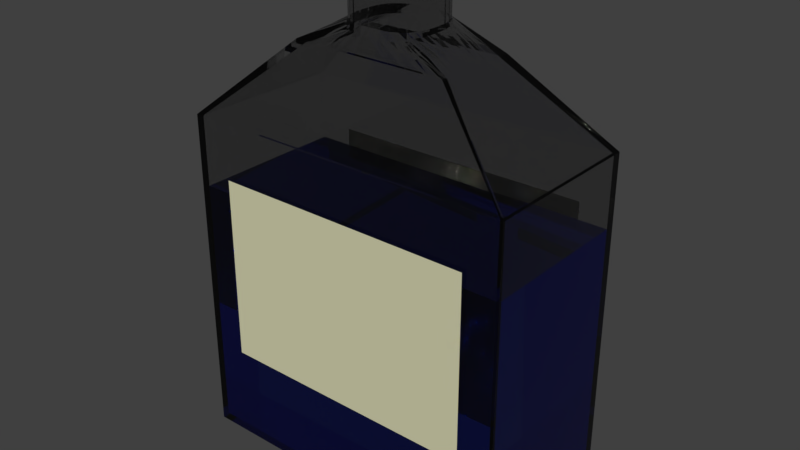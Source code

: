 # Source: glasses.blend  (saved by Blender 2.78.0; exported with 4.5.12 LTS)
import bpy
from mathutils import Matrix  # noqa: F401  (used for matrix-valued properties, if any)

bpy.ops.wm.read_factory_settings(use_empty=True)
scene = bpy.context.scene
scene.name = 'Scene'

# ---- collections
col_collection_1 = bpy.data.collections.new('Collection 1'); scene.collection.children.link(col_collection_1)

# ---- materials (node trees are filled in below, after node groups)
mat_glass = bpy.data.materials.new('Glass')
mat_glass.alpha_threshold = 0.0
mat_glass.roughness = 0.5
mat_label = bpy.data.materials.new('Label')
mat_label.alpha_threshold = 0.0
mat_label.roughness = 0.5
mat_liquer = bpy.data.materials.new('Liquer')
mat_liquer.alpha_threshold = 0.0
mat_liquer.roughness = 0.5
mat_whisky = bpy.data.materials.new('Whisky')
mat_whisky.alpha_threshold = 0.0
mat_whisky.roughness = 0.5
mat_greenglass = bpy.data.materials.new('GreenGlass')
mat_greenglass.alpha_threshold = 0.0
mat_greenglass.roughness = 0.5

# ---- material node trees
mat_glass.use_nodes = True; mat_glass.node_tree.nodes.clear()
_N = mat_glass.node_tree.nodes; _L = mat_glass.node_tree.links
n0 = _N.new('ShaderNodeOutputMaterial'); n0.name = 'Material Output'; n0.location = (300, 300)
n1 = _N.new('ShaderNodeBsdfGlass'); n1.name = 'Glass BSDF'; n1.location = (10, 300)
n1.distribution = 'BECKMANN'
n1.inputs[0].default_value = (0.8, 0.8, 0.8, 1.0)
n1.inputs[2].default_value = 1.45
_L.new(n1.outputs[0], n0.inputs[0])
n0.is_active_output = True
mat_label.use_nodes = True; mat_label.node_tree.nodes.clear()
_N = mat_label.node_tree.nodes; _L = mat_label.node_tree.links
n0 = _N.new('ShaderNodeOutputMaterial'); n0.name = 'Material Output'; n0.location = (300, 300)
n1 = _N.new('ShaderNodeBsdfDiffuse'); n1.name = 'Diffuse BSDF'; n1.location = (10, 300)
n1.inputs[0].default_value = (0.6619, 0.6512, 0.4317, 1.0)
_L.new(n1.outputs[0], n0.inputs[0])
n0.is_active_output = True
mat_liquer.use_nodes = True; mat_liquer.node_tree.nodes.clear()
_N = mat_liquer.node_tree.nodes; _L = mat_liquer.node_tree.links
n0 = _N.new('ShaderNodeOutputMaterial'); n0.name = 'Material Output'; n0.location = (300, 300)
n1 = _N.new('ShaderNodeBsdfGlass'); n1.name = 'Glass BSDF'; n1.location = (10, 300)
n1.distribution = 'BECKMANN'
n1.inputs[0].default_value = (0.138, 0.2325, 0.9114, 1.0)
n1.inputs[2].default_value = 1.45
_L.new(n1.outputs[0], n0.inputs[0])
n0.is_active_output = True
mat_whisky.use_nodes = True; mat_whisky.node_tree.nodes.clear()
_N = mat_whisky.node_tree.nodes; _L = mat_whisky.node_tree.links
n0 = _N.new('ShaderNodeOutputMaterial'); n0.name = 'Material Output'; n0.location = (300, 300)
n1 = _N.new('ShaderNodeBsdfGlass'); n1.name = 'Glass BSDF'; n1.location = (10, 300)
n1.distribution = 'BECKMANN'
n1.inputs[0].default_value = (0.4575, 0.1896, 0.03542, 1.0)
n1.inputs[2].default_value = 1.45
_L.new(n1.outputs[0], n0.inputs[0])
n0.is_active_output = True
mat_greenglass.use_nodes = True; mat_greenglass.node_tree.nodes.clear()
_N = mat_greenglass.node_tree.nodes; _L = mat_greenglass.node_tree.links
n0 = _N.new('ShaderNodeOutputMaterial'); n0.name = 'Material Output'; n0.location = (300, 300)
n1 = _N.new('ShaderNodeBsdfGlass'); n1.name = 'Glass BSDF'; n1.location = (10, 300)
n1.distribution = 'BECKMANN'
n1.inputs[0].default_value = (0.03067, 0.1237, 0.01279, 1.0)
n1.inputs[2].default_value = 1.45
_L.new(n1.outputs[0], n0.inputs[0])
n0.is_active_output = True

# ---- world
world_world = bpy.data.worlds.new('World'); scene.world = world_world
world_world.color = (0.05088, 0.05088, 0.05088)
world_world.use_sun_shadow = False
world_world.sun_shadow_jitter_overblur = 0.0
world_world.cycles.sampling_method = 'MANUAL'

# ---- meshes
me_plane_001 = bpy.data.meshes.new('Plane.001')
me_plane_001.from_pydata([(0.3766, 0.3476, 5.217), (0.0, 1.0, 4.0), (2.0, 1.0, 0.0), (2.0, 0.0, 4.0), (2.0, 1.0, 4.0), (2.0, 0.0, 0.0), (0.0, 1.0, 0.0), (0.0, 0.0, 0.0), (0.0, 0.4806, 4.927), (0.9611, 0.0, 4.927), (0.9611, 0.4806, 4.927), (0.2277, 0.4359, 5.217), (0.9611, 0.2403, 4.927), (0.4806, 0.4806, 4.927), (0.4782, 0.0, 5.217), (0.0, 0.4711, 5.217), (0.4545, 0.2098, 5.217), (0.9611, 0.3604, 4.927), (0.2403, 0.4806, 4.927), (0.4238, 0.2848, 5.217), (0.9611, 0.1201, 4.927), (0.7209, 0.4806, 4.927), (0.122, 0.4584, 5.217), (0.4731, 0.1183, 5.217), (0.3108, 0.3966, 5.217), (0.3766, 0.3476, 5.788), (0.2277, 0.4359, 5.788), (0.4782, 0.0, 5.788), (0.0, 0.4711, 5.788), (0.4545, 0.2098, 5.788), (0.4238, 0.2848, 5.788), (0.122, 0.4584, 5.788), (0.4731, 0.1183, 5.788), (0.3108, 0.3966, 5.788), (0.4033, 0.3723, 5.806), (0.2439, 0.4669, 5.806), (0.5122, 0.0, 5.806), (0.0, 0.5046, 5.806), (0.4868, 0.2247, 5.806), (0.454, 0.305, 5.806), (0.1307, 0.491, 5.806), (0.5067, 0.1267, 5.806), (0.3329, 0.4248, 5.806), (0.4033, 0.3723, 5.848), (0.2439, 0.4669, 5.848), (0.5122, 0.0, 5.848), (0.0, 0.5046, 5.848), (0.4868, 0.2247, 5.848), (0.454, 0.305, 5.848), (0.1307, 0.491, 5.848), (0.5067, 0.1267, 5.848), (0.3329, 0.4248, 5.848), (0.3604, 0.3327, 5.841), (0.218, 0.4172, 5.841), (0.4577, 0.0, 5.842), (0.0, 0.4509, 5.842), (0.435, 0.2008, 5.841), (0.4056, 0.2725, 5.841), (0.1168, 0.4387, 5.841), (0.4527, 0.1132, 5.842), (0.2975, 0.3796, 5.841), (0.3604, 0.3327, 5.117), (0.218, 0.4172, 5.117), (0.4577, 0.0, 5.117), (0.0, 0.4509, 5.117), (0.435, 0.2008, 5.117), (0.4056, 0.2725, 5.117), (0.1168, 0.4387, 5.117), (0.4527, 0.1132, 5.117), (0.2975, 0.3796, 5.117), (0.0, 0.4068, 4.872), (0.8705, 0.0, 4.872), (0.8705, 0.4068, 4.872), (0.8705, 0.2034, 4.872), (0.4353, 0.4068, 4.872), (0.8705, 0.3051, 4.872), (0.2176, 0.4068, 4.872), (0.8705, 0.1017, 4.872), (0.6529, 0.4068, 4.872), (0.0, 0.9305, 3.976), (1.938, 0.0, 3.976), (1.938, 0.9305, 3.976), (1.938, 0.0, 0.07225), (0.0, 0.0, 0.07225), (1.938, 0.9305, 0.07225), (1.938, 0.9305, 3.157), (0.0, 0.9305, 0.07225), (0.0, 0.9305, 3.157), (1.938, 0.0, 3.157), (0.0, 0.0, 3.157), (2.0, 1.0, 3.341), (2.0, 0.0, 3.341), (0.0, 1.0, 3.341), (2.0, 1.0, 1.131), (2.0, 0.0, 1.131), (0.0, 1.0, 1.131), (1.572, 1.0, 0.0), (1.572, 1.0, 4.0), (1.572, 0.0, 0.0), (1.572, 1.0, 3.341), (1.572, 1.0, 1.131)], [], [(98, 96, 2, 5), (3, 4, 10, 17, 12, 20, 9), (91, 90, 4, 3), (99, 92, 1, 97), (4, 97, 1, 8, 18, 13, 21, 10), (20, 12, 16, 23), (10, 21, 24, 0), (18, 8, 15, 22), (12, 17, 19, 16), (21, 13, 11, 24), (9, 20, 23, 14), (13, 18, 22, 11), (17, 10, 0, 19), (14, 23, 32, 27), (24, 11, 26, 33), (22, 15, 28, 31), (19, 0, 25, 30), (11, 22, 31, 26), (23, 16, 29, 32), (0, 24, 33, 25), (16, 19, 30, 29), (27, 32, 41, 36), (31, 28, 37, 40), (26, 31, 40, 35), (33, 26, 35, 42), (30, 25, 34, 39), (32, 29, 38, 41), (25, 33, 42, 34), (29, 30, 39, 38), (42, 35, 44, 51), (39, 34, 43, 48), (41, 38, 47, 50), (34, 42, 51, 43), (38, 39, 48, 47), (36, 41, 50, 45), (40, 37, 46, 49), (35, 40, 49, 44), (50, 47, 56, 59), (43, 51, 60, 52), (47, 48, 57, 56), (45, 50, 59, 54), (49, 46, 55, 58), (44, 49, 58, 53), (51, 44, 53, 60), (48, 43, 52, 57), (54, 59, 68, 63), (58, 55, 64, 67), (53, 58, 67, 62), (60, 53, 62, 69), (57, 52, 61, 66), (59, 56, 65, 68), (52, 60, 69, 61), (56, 57, 66, 65), (64, 70, 76, 67), (67, 76, 74, 62), (62, 74, 78, 69), (69, 78, 72, 61), (61, 72, 75, 66), (66, 75, 73, 65), (65, 73, 77, 68), (77, 71, 63, 68), (80, 81, 85, 88), (75, 72, 81, 80, 71, 77, 73), (81, 79, 87, 85), (85, 84, 86, 87), (88, 82, 84, 85), (84, 83, 86), (78, 74, 76, 70, 79, 81, 72), (82, 83, 84), (87, 89, 88, 85), (100, 95, 92, 99), (94, 93, 90, 91), (5, 2, 93, 94), (96, 6, 95, 100), (2, 96, 100, 93), (93, 100, 99, 90), (90, 99, 97, 4), (7, 6, 96, 98)])
me_plane_001.polygons.foreach_set('material_index', [0, 0, 0, 0, 0, 0, 0, 0, 0, 0, 0, 0, 0, 0, 0, 0, 0, 0, 0, 0, 0, 0, 0, 0, 0, 0, 0, 0, 0, 0, 0, 0, 0, 0, 0, 0, 0, 0, 0, 0, 0, 0, 0, 0, 0, 0, 0, 0, 0, 0, 0, 0, 0, 0, 0, 0, 0, 0, 0, 0, 0, 0, 0, 0, 2, 2, 2, 0, 2, 2, 1, 0, 0, 0, 0, 0, 0, 0])
me_plane_001.materials.append(mat_glass)
me_plane_001.materials.append(mat_label)
me_plane_001.materials.append(mat_liquer)
me_plane_001.use_remesh_preserve_volume = False
me_plane_001.use_remesh_preserve_attributes = False
me_plane_001.use_mirror_vertex_groups = False
me_plane_001.update()
me_plane = bpy.data.meshes.new('Plane')
me_plane.from_pydata([(0.3766, 0.3476, 5.217), (0.0, 1.0, 4.0), (2.0, 1.0, 0.0), (2.0, 0.0, 4.0), (2.0, 1.0, 4.0), (2.0, 0.0, 0.0), (0.0, 1.0, 0.0), (0.0, 0.0, 0.0), (0.0, 0.4806, 4.927), (0.9611, 0.0, 4.927), (0.9611, 0.4806, 4.927), (0.2277, 0.4359, 5.217), (0.9611, 0.2403, 4.927), (0.4806, 0.4806, 4.927), (0.4782, 0.0, 5.217), (0.0, 0.4711, 5.217), (0.4545, 0.2098, 5.217), (0.9611, 0.3604, 4.927), (0.2403, 0.4806, 4.927), (0.4238, 0.2848, 5.217), (0.9611, 0.1201, 4.927), (0.7209, 0.4806, 4.927), (0.122, 0.4584, 5.217), (0.4731, 0.1183, 5.217), (0.3108, 0.3966, 5.217), (0.3766, 0.3476, 5.788), (0.2277, 0.4359, 5.788), (0.4782, 0.0, 5.788), (0.0, 0.4711, 5.788), (0.4545, 0.2098, 5.788), (0.4238, 0.2848, 5.788), (0.122, 0.4584, 5.788), (0.4731, 0.1183, 5.788), (0.3108, 0.3966, 5.788), (0.4033, 0.3723, 5.806), (0.2439, 0.4669, 5.806), (0.5122, 0.0, 5.806), (0.0, 0.5046, 5.806), (0.4868, 0.2247, 5.806), (0.454, 0.305, 5.806), (0.1307, 0.491, 5.806), (0.5067, 0.1267, 5.806), (0.3329, 0.4248, 5.806), (0.4033, 0.3723, 5.848), (0.2439, 0.4669, 5.848), (0.5122, 0.0, 5.848), (0.0, 0.5046, 5.848), (0.4868, 0.2247, 5.848), (0.454, 0.305, 5.848), (0.1307, 0.491, 5.848), (0.5067, 0.1267, 5.848), (0.3329, 0.4248, 5.848), (0.3604, 0.3327, 5.841), (0.218, 0.4172, 5.841), (0.4577, 0.0, 5.842), (0.0, 0.4509, 5.842), (0.435, 0.2008, 5.841), (0.4056, 0.2725, 5.841), (0.1168, 0.4387, 5.841), (0.4527, 0.1132, 5.842), (0.2975, 0.3796, 5.841), (0.3604, 0.3327, 5.117), (0.218, 0.4172, 5.117), (0.4577, 0.0, 5.117), (0.0, 0.4509, 5.117), (0.435, 0.2008, 5.117), (0.4056, 0.2725, 5.117), (0.1168, 0.4387, 5.117), (0.4527, 0.1132, 5.117), (0.2975, 0.3796, 5.117), (0.0, 0.4068, 4.872), (0.8705, 0.0, 4.872), (0.8705, 0.4068, 4.872), (0.8705, 0.2034, 4.872), (0.4353, 0.4068, 4.872), (0.8705, 0.3051, 4.872), (0.2176, 0.4068, 4.872), (0.8705, 0.1017, 4.872), (0.6529, 0.4068, 4.872), (0.0, 0.9305, 3.976), (1.938, 0.0, 3.976), (1.938, 0.9305, 3.976), (1.938, 0.0, 0.07225), (0.0, 0.0, 0.07225), (1.938, 0.9305, 0.07225), (1.938, 0.9305, 3.157), (0.0, 0.9305, 0.07225), (0.0, 0.9305, 3.157), (1.938, 0.0, 3.157), (0.0, 0.0, 3.157), (2.0, 1.0, 3.341), (2.0, 0.0, 3.341), (0.0, 1.0, 3.341), (2.0, 1.0, 1.131), (2.0, 0.0, 1.131), (0.0, 1.0, 1.131), (1.572, 1.0, 0.0), (1.572, 1.0, 4.0), (1.572, 0.0, 0.0), (1.572, 1.0, 3.341), (1.572, 1.0, 1.131)], [], [(98, 96, 2, 5), (3, 4, 10, 17, 12, 20, 9), (91, 90, 4, 3), (99, 92, 1, 97), (4, 97, 1, 8, 18, 13, 21, 10), (20, 12, 16, 23), (10, 21, 24, 0), (18, 8, 15, 22), (12, 17, 19, 16), (21, 13, 11, 24), (9, 20, 23, 14), (13, 18, 22, 11), (17, 10, 0, 19), (14, 23, 32, 27), (24, 11, 26, 33), (22, 15, 28, 31), (19, 0, 25, 30), (11, 22, 31, 26), (23, 16, 29, 32), (0, 24, 33, 25), (16, 19, 30, 29), (27, 32, 41, 36), (31, 28, 37, 40), (26, 31, 40, 35), (33, 26, 35, 42), (30, 25, 34, 39), (32, 29, 38, 41), (25, 33, 42, 34), (29, 30, 39, 38), (42, 35, 44, 51), (39, 34, 43, 48), (41, 38, 47, 50), (34, 42, 51, 43), (38, 39, 48, 47), (36, 41, 50, 45), (40, 37, 46, 49), (35, 40, 49, 44), (50, 47, 56, 59), (43, 51, 60, 52), (47, 48, 57, 56), (45, 50, 59, 54), (49, 46, 55, 58), (44, 49, 58, 53), (51, 44, 53, 60), (48, 43, 52, 57), (54, 59, 68, 63), (58, 55, 64, 67), (53, 58, 67, 62), (60, 53, 62, 69), (57, 52, 61, 66), (59, 56, 65, 68), (52, 60, 69, 61), (56, 57, 66, 65), (64, 70, 76, 67), (67, 76, 74, 62), (62, 74, 78, 69), (69, 78, 72, 61), (61, 72, 75, 66), (66, 75, 73, 65), (65, 73, 77, 68), (77, 71, 63, 68), (80, 81, 85, 88), (75, 72, 81, 80, 71, 77, 73), (81, 79, 87, 85), (85, 84, 86, 87), (88, 82, 84, 85), (84, 83, 86), (78, 74, 76, 70, 79, 81, 72), (82, 83, 84), (87, 89, 88, 85), (100, 95, 92, 99), (94, 93, 90, 91), (5, 2, 93, 94), (96, 6, 95, 100), (2, 96, 100, 93), (93, 100, 99, 90), (90, 99, 97, 4), (7, 6, 96, 98)])
me_plane.polygons.foreach_set('material_index', [0, 0, 0, 0, 0, 0, 0, 0, 0, 0, 0, 0, 0, 0, 0, 0, 0, 0, 0, 0, 0, 0, 0, 0, 0, 0, 0, 0, 0, 0, 0, 0, 0, 0, 0, 0, 0, 0, 0, 0, 0, 0, 0, 0, 0, 0, 0, 0, 0, 0, 0, 0, 0, 0, 0, 0, 0, 0, 0, 0, 0, 0, 0, 0, 1, 1, 1, 0, 1, 1, 2, 0, 0, 0, 0, 0, 0, 0])
me_plane.materials.append(mat_glass)
me_plane.materials.append(mat_whisky)
me_plane.materials.append(mat_label)
me_plane.use_remesh_preserve_volume = False
me_plane.use_remesh_preserve_attributes = False
me_plane.use_mirror_vertex_groups = False
me_plane.update()
me_circle_001 = bpy.data.meshes.new('Circle.001')
me_circle_001.from_pydata([(0.0, 1.0, 0.0), (-0.1951, 0.9808, 0.0), (-0.3827, 0.9239, 0.0), (-0.5556, 0.8315, 0.0), (-0.7071, 0.7071, 0.0), (-0.8315, 0.5556, 0.0), (-0.9239, 0.3827, 0.0), (-0.9808, 0.1951, 0.0), (-1.0, 7.55e-08, 0.0), (-0.9808, -0.1951, 0.0), (-0.9239, -0.3827, 0.0), (-0.8315, -0.5556, 0.0), (-0.7071, -0.7071, 0.0), (-0.5556, -0.8315, 0.0), (-0.3827, -0.9239, 0.0), (-0.1951, -0.9808, 0.0), (3.258e-07, -1.0, 0.0), (0.1951, -0.9808, 0.0), (0.3827, -0.9239, 0.0), (0.5556, -0.8315, 0.0), (0.7071, -0.7071, 0.0), (0.8315, -0.5556, 0.0), (0.9239, -0.3827, 0.0), (0.9808, -0.1951, 0.0), (1.0, 9.656e-07, 0.0), (0.9808, 0.1951, 0.0), (0.9239, 0.3827, 0.0), (0.8315, 0.5556, 0.0), (0.7071, 0.7071, 0.0), (0.5556, 0.8315, 0.0), (0.3827, 0.9239, 0.0), (0.1951, 0.9808, 0.0), (0.0, 1.0, 3.61), (-0.1951, 0.9808, 3.61), (-0.3827, 0.9239, 3.61), (-0.5556, 0.8315, 3.61), (-0.7071, 0.7071, 3.61), (-0.8315, 0.5556, 3.61), (-0.9239, 0.3827, 3.61), (-0.9808, 0.1951, 3.61), (-1.0, 7.55e-08, 3.61), (-0.9808, -0.1951, 3.61), (-0.9239, -0.3827, 3.61), (-0.8315, -0.5556, 3.61), (-0.7071, -0.7071, 3.61), (-0.5556, -0.8315, 3.61), (-0.3827, -0.9239, 3.61), (-0.1951, -0.9808, 3.61), (3.258e-07, -1.0, 3.61), (0.1951, -0.9808, 3.61), (0.3827, -0.9239, 3.61), (0.5556, -0.8315, 3.61), (0.7071, -0.7071, 3.61), (0.8315, -0.5556, 3.61), (0.9239, -0.3827, 3.61), (0.9808, -0.1951, 3.61), (1.0, 9.656e-07, 3.61), (0.9808, 0.1951, 3.61), (0.9239, 0.3827, 3.61), (0.8315, 0.5556, 3.61), (0.7071, 0.7071, 3.61), (0.5556, 0.8315, 3.61), (0.3827, 0.9239, 3.61), (0.1951, 0.9808, 3.61), (-4.968e-08, 0.2914, 4.762), (-0.05685, 0.2858, 4.762), (-0.1115, 0.2692, 4.762), (-0.1619, 0.2423, 4.762), (-0.206, 0.206, 4.762), (-0.2423, 0.1619, 4.762), (-0.2692, 0.1115, 4.762), (-0.2858, 0.05685, 4.762), (-0.2914, 2.264e-07, 4.762), (-0.2858, -0.05685, 4.762), (-0.2692, -0.1115, 4.762), (-0.2423, -0.1619, 4.762), (-0.206, -0.206, 4.762), (-0.1619, -0.2423, 4.762), (-0.1115, -0.2692, 4.762), (-0.05685, -0.2858, 4.762), (4.527e-08, -0.2914, 4.762), (0.05685, -0.2858, 4.762), (0.1115, -0.2692, 4.762), (0.1619, -0.2423, 4.762), (0.206, -0.206, 4.762), (0.2423, -0.1619, 4.762), (0.2692, -0.1115, 4.762), (0.2858, -0.05685, 4.762), (0.2914, 4.857e-07, 4.762), (0.2858, 0.05685, 4.762), (0.2692, 0.1115, 4.762), (0.2423, 0.1619, 4.762), (0.206, 0.206, 4.762), (0.1619, 0.2423, 4.762), (0.1115, 0.2692, 4.762), (0.05685, 0.2858, 4.762), (1.041e-06, 0.2914, 5.941), (-0.05685, 0.2858, 5.941), (-0.1115, 0.2692, 5.941), (-0.1619, 0.2423, 5.941), (-0.206, 0.206, 5.941), (-0.2423, 0.1619, 5.941), (-0.2692, 0.1115, 5.941), (-0.2858, 0.05685, 5.941), (-0.2914, 2.264e-07, 5.941), (-0.2858, -0.05685, 5.941), (-0.2692, -0.1115, 5.941), (-0.2423, -0.1619, 5.941), (-0.206, -0.206, 5.941), (-0.1619, -0.2423, 5.941), (-0.1115, -0.2692, 5.941), (-0.05685, -0.2858, 5.941), (1.136e-06, -0.2914, 5.941), (0.05685, -0.2858, 5.941), (0.1115, -0.2692, 5.941), (0.1619, -0.2423, 5.941), (0.206, -0.206, 5.941), (0.2423, -0.1619, 5.941), (0.2692, -0.1115, 5.941), (0.2858, -0.05685, 5.941), (0.2914, 4.857e-07, 5.941), (0.2858, 0.05685, 5.941), (0.2692, 0.1115, 5.941), (0.2423, 0.1619, 5.941), (0.206, 0.206, 5.941), (0.1619, 0.2423, 5.941), (0.1115, 0.2692, 5.941), (0.05685, 0.2858, 5.941), (1.081e-06, 0.3583, 5.976), (-0.0699, 0.3514, 5.976), (-0.1371, 0.331, 5.976), (-0.199, 0.2979, 5.976), (-0.2533, 0.2533, 5.976), (-0.2979, 0.199, 5.976), (-0.331, 0.1371, 5.976), (-0.3514, 0.0699, 5.976), (-0.3583, 2.098e-07, 5.976), (-0.3514, -0.0699, 5.976), (-0.331, -0.1371, 5.976), (-0.2979, -0.199, 5.976), (-0.2533, -0.2533, 5.976), (-0.199, -0.2979, 5.976), (-0.1371, -0.331, 5.976), (-0.0699, -0.3514, 5.976), (1.198e-06, -0.3583, 5.976), (0.0699, -0.3514, 5.976), (0.1371, -0.331, 5.976), (0.199, -0.2979, 5.976), (0.2533, -0.2533, 5.976), (0.2979, -0.199, 5.976), (0.331, -0.1371, 5.976), (0.3514, -0.0699, 5.976), (0.3583, 5.287e-07, 5.976), (0.3514, 0.0699, 5.976), (0.331, 0.1371, 5.976), (0.2979, 0.199, 5.976), (0.2533, 0.2533, 5.976), (0.199, 0.2979, 5.976), (0.1371, 0.331, 5.976), (0.0699, 0.3514, 5.976), (1.081e-06, 0.3583, 6.082), (-0.0699, 0.3514, 6.082), (-0.1371, 0.331, 6.082), (-0.199, 0.2979, 6.082), (-0.2533, 0.2533, 6.082), (-0.2979, 0.199, 6.082), (-0.331, 0.1371, 6.082), (-0.3514, 0.0699, 6.082), (-0.3583, 2.098e-07, 6.082), (-0.3514, -0.0699, 6.082), (-0.331, -0.1371, 6.082), (-0.2979, -0.199, 6.082), (-0.2533, -0.2533, 6.082), (-0.199, -0.2979, 6.082), (-0.1371, -0.331, 6.082), (-0.0699, -0.3514, 6.082), (1.198e-06, -0.3583, 6.082), (0.0699, -0.3514, 6.082), (0.1371, -0.331, 6.082), (0.199, -0.2979, 6.082), (0.2533, -0.2533, 6.082), (0.2979, -0.199, 6.082), (0.331, -0.1371, 6.082), (0.3514, -0.0699, 6.082), (0.3583, 5.287e-07, 6.082), (0.3514, 0.0699, 6.082), (0.331, 0.1371, 6.082), (0.2979, 0.199, 6.082), (0.2533, 0.2533, 6.082), (0.199, 0.2979, 6.082), (0.1371, 0.331, 6.082), (0.0699, 0.3514, 6.082), (1.071e-06, 0.25, 6.082), (-0.04876, 0.2452, 6.082), (-0.09565, 0.2309, 6.082), (-0.1389, 0.2078, 6.082), (-0.1767, 0.1767, 6.082), (-0.2078, 0.1389, 6.082), (-0.2309, 0.09565, 6.082), (-0.2452, 0.04876, 6.082), (-0.25, 2.348e-07, 6.082), (-0.2452, -0.04876, 6.082), (-0.2309, -0.09565, 6.082), (-0.2078, -0.1389, 6.082), (-0.1767, -0.1767, 6.082), (-0.1389, -0.2078, 6.082), (-0.09565, -0.2309, 6.082), (-0.04876, -0.2452, 6.082), (1.152e-06, -0.25, 6.082), (0.04877, -0.2452, 6.082), (0.09566, -0.2309, 6.082), (0.1389, -0.2078, 6.082), (0.1767, -0.1767, 6.082), (0.2078, -0.1389, 6.082), (0.2309, -0.09565, 6.082), (0.2452, -0.04876, 6.082), (0.25, 4.572e-07, 6.082), (0.2452, 0.04876, 6.082), (0.2309, 0.09565, 6.082), (0.2078, 0.1389, 6.082), (0.1767, 0.1767, 6.082), (0.1389, 0.2078, 6.082), (0.09566, 0.2309, 6.082), (0.04876, 0.2452, 6.082), (1.071e-06, 0.25, 4.583), (-0.04876, 0.2452, 4.583), (-0.09565, 0.2309, 4.583), (-0.1389, 0.2078, 4.583), (-0.1767, 0.1767, 4.583), (-0.2078, 0.1389, 4.583), (-0.2309, 0.09565, 4.583), (-0.2452, 0.04876, 4.583), (-0.25, 2.348e-07, 4.583), (-0.2452, -0.04876, 4.583), (-0.2309, -0.09565, 4.583), (-0.2078, -0.1389, 4.583), (-0.1767, -0.1767, 4.583), (-0.1389, -0.2078, 4.583), (-0.09565, -0.2309, 4.583), (-0.04876, -0.2452, 4.583), (1.152e-06, -0.25, 4.583), (0.04877, -0.2452, 4.583), (0.09566, -0.2309, 4.583), (0.1389, -0.2078, 4.583), (0.1767, -0.1767, 4.583), (0.2078, -0.1389, 4.583), (0.2309, -0.09565, 4.583), (0.2452, -0.04876, 4.583), (0.25, 4.572e-07, 4.583), (0.2452, 0.04876, 4.583), (0.2309, 0.09565, 4.583), (0.2078, 0.1389, 4.583), (0.1767, 0.1767, 4.583), (0.1389, 0.2078, 4.583), (0.09566, 0.2309, 4.583), (0.04876, 0.2452, 4.583), (1.111e-06, 0.8597, 3.51), (-0.1677, 0.8432, 3.51), (-0.329, 0.7943, 3.51), (-0.4776, 0.7148, 3.51), (-0.6079, 0.6079, 3.51), (-0.7148, 0.4776, 3.51), (-0.7943, 0.329, 3.51), (-0.8432, 0.1677, 3.51), (-0.8597, 8.61e-08, 3.51), (-0.8432, -0.1677, 3.51), (-0.7943, -0.329, 3.51), (-0.7148, -0.4776, 3.51), (-0.6079, -0.6079, 3.51), (-0.4776, -0.7148, 3.51), (-0.329, -0.7943, 3.51), (-0.1677, -0.8432, 3.51), (1.391e-06, -0.8597, 3.51), (0.1677, -0.8432, 3.51), (0.329, -0.7943, 3.51), (0.4776, -0.7148, 3.51), (0.6079, -0.6079, 3.51), (0.7148, -0.4776, 3.51), (0.7943, -0.329, 3.51), (0.8432, -0.1677, 3.51), (0.8597, 8.513e-07, 3.51), (0.8432, 0.1677, 3.51), (0.7943, 0.329, 3.51), (0.7148, 0.4776, 3.51), (0.6079, 0.6079, 3.51), (0.4776, 0.7148, 3.51), (0.329, 0.7943, 3.51), (0.1677, 0.8432, 3.51), (1.111e-06, 0.8597, 0.1611), (-0.1677, 0.8432, 0.1611), (-0.329, 0.7943, 0.1611), (-0.4776, 0.7148, 0.1611), (-0.6079, 0.6079, 0.1611), (-0.7148, 0.4776, 0.1611), (-0.7943, 0.329, 0.1611), (-0.8432, 0.1677, 0.1611), (-0.8597, 8.61e-08, 0.1611), (-0.8432, -0.1677, 0.1611), (-0.7943, -0.329, 0.1611), (-0.7148, -0.4776, 0.1611), (-0.6079, -0.6079, 0.1611), (-0.4776, -0.7148, 0.1611), (-0.329, -0.7943, 0.1611), (-0.1677, -0.8432, 0.1611), (1.391e-06, -0.8597, 0.1611), (0.1677, -0.8432, 0.1611), (0.329, -0.7943, 0.1611), (0.4776, -0.7148, 0.1611), (0.6079, -0.6079, 0.1611), (0.7148, -0.4776, 0.1611), (0.7943, -0.329, 0.1611), (0.8432, -0.1677, 0.1611), (0.8597, 8.513e-07, 0.1611), (0.8432, 0.1677, 0.1611), (0.7943, 0.329, 0.1611), (0.7148, 0.4776, 0.1611), (0.6079, 0.6079, 0.1611), (0.4776, 0.7148, 0.1611), (0.329, 0.7943, 0.1611), (0.1677, 0.8432, 0.1611), (-0.7071, 0.7071, 1.209), (-0.5556, 0.8315, 1.209), (0.1951, 0.9808, 1.209), (0.3827, 0.9239, 1.209), (0.3827, -0.9239, 1.209), (0.1951, -0.9808, 1.209), (-0.8315, 0.5556, 1.209), (0.0, 1.0, 1.209), (0.5556, -0.8315, 1.209), (-0.9239, 0.3827, 1.209), (0.7071, -0.7071, 1.209), (-0.9808, 0.1951, 1.209), (0.8315, -0.5556, 1.209), (-1.0, 7.55e-08, 1.209), (0.9239, -0.3827, 1.209), (-0.9808, -0.1951, 1.209), (0.9808, -0.1951, 1.209), (-0.9239, -0.3827, 1.209), (1.0, 9.656e-07, 1.209), (-0.8315, -0.5556, 1.209), (0.9808, 0.1951, 1.209), (-0.7071, -0.7071, 1.209), (0.9239, 0.3827, 1.209), (-0.5556, -0.8315, 1.209), (0.8315, 0.5556, 1.209), (-0.3827, -0.9239, 1.209), (-0.1951, 0.9808, 1.209), (0.7071, 0.7071, 1.209), (-0.1951, -0.9808, 1.209), (-0.3827, 0.9239, 1.209), (0.5556, 0.8315, 1.209), (3.258e-07, -1.0, 1.209), (-0.7071, 0.7071, 2.836), (0.1951, 0.9808, 2.836), (0.3827, -0.9239, 2.836), (-0.8315, 0.5556, 2.836), (0.0, 1.0, 2.836), (0.5556, -0.8315, 2.836), (-0.9239, 0.3827, 2.836), (0.7071, -0.7071, 2.836), (-0.9808, 0.1951, 2.836), (0.8315, -0.5556, 2.836), (-1.0, 7.55e-08, 2.836), (0.9239, -0.3827, 2.836), (-0.9808, -0.1951, 2.836), (0.9808, -0.1951, 2.836), (-0.9239, -0.3827, 2.836), (1.0, 9.656e-07, 2.836), (-0.8315, -0.5556, 2.836), (0.9808, 0.1951, 2.836), (-0.7071, -0.7071, 2.836), (0.9239, 0.3827, 2.836), (-0.5556, -0.8315, 2.836), (0.8315, 0.5556, 2.836), (-0.3827, -0.9239, 2.836), (-0.1951, 0.9808, 2.836), (0.7071, 0.7071, 2.836), (-0.1951, -0.9808, 2.836), (-0.3827, 0.9239, 2.836), (0.5556, 0.8315, 2.836), (3.258e-07, -1.0, 2.836), (-0.5556, 0.8315, 2.836), (0.3827, 0.9239, 2.836), (0.1951, -0.9808, 2.836)], [], [(1, 0, 31, 30, 29, 28, 27, 26, 25, 24, 23, 22, 21, 20, 19, 18, 17, 16, 15, 14, 13, 12, 11, 10, 9, 8, 7, 6, 5, 4, 3, 2), (43, 44, 76, 75), (381, 352, 36, 35), (382, 353, 63, 62), (383, 354, 50, 49), (352, 355, 37, 36), (353, 356, 32, 63), (354, 357, 51, 50), (355, 358, 38, 37), (357, 359, 52, 51), (358, 360, 39, 38), (359, 361, 53, 52), (360, 362, 40, 39), (361, 363, 54, 53), (362, 364, 41, 40), (363, 365, 55, 54), (364, 366, 42, 41), (365, 367, 56, 55), (366, 368, 43, 42), (367, 369, 57, 56), (368, 370, 44, 43), (369, 371, 58, 57), (370, 372, 45, 44), (371, 373, 59, 58), (372, 374, 46, 45), (356, 375, 33, 32), (373, 376, 60, 59), (374, 377, 47, 46), (375, 378, 34, 33), (376, 379, 61, 60), (377, 380, 48, 47), (378, 381, 35, 34), (379, 382, 62, 61), (380, 383, 49, 48), (78, 79, 111, 110), (57, 58, 90, 89), (44, 45, 77, 76), (58, 59, 91, 90), (45, 46, 78, 77), (32, 33, 65, 64), (59, 60, 92, 91), (46, 47, 79, 78), (33, 34, 66, 65), (60, 61, 93, 92), (47, 48, 80, 79), (34, 35, 67, 66), (61, 62, 94, 93), (48, 49, 81, 80), (35, 36, 68, 67), (62, 63, 95, 94), (49, 50, 82, 81), (36, 37, 69, 68), (63, 32, 64, 95), (50, 51, 83, 82), (37, 38, 70, 69), (51, 52, 84, 83), (38, 39, 71, 70), (52, 53, 85, 84), (39, 40, 72, 71), (53, 54, 86, 85), (40, 41, 73, 72), (54, 55, 87, 86), (41, 42, 74, 73), (55, 56, 88, 87), (42, 43, 75, 74), (56, 57, 89, 88), (113, 114, 146, 145), (65, 66, 98, 97), (92, 93, 125, 124), (79, 80, 112, 111), (66, 67, 99, 98), (93, 94, 126, 125), (80, 81, 113, 112), (67, 68, 100, 99), (94, 95, 127, 126), (81, 82, 114, 113), (68, 69, 101, 100), (95, 64, 96, 127), (82, 83, 115, 114), (69, 70, 102, 101), (83, 84, 116, 115), (70, 71, 103, 102), (84, 85, 117, 116), (71, 72, 104, 103), (85, 86, 118, 117), (72, 73, 105, 104), (86, 87, 119, 118), (73, 74, 106, 105), (87, 88, 120, 119), (74, 75, 107, 106), (88, 89, 121, 120), (75, 76, 108, 107), (89, 90, 122, 121), (76, 77, 109, 108), (90, 91, 123, 122), (77, 78, 110, 109), (64, 65, 97, 96), (91, 92, 124, 123), (148, 149, 181, 180), (100, 101, 133, 132), (127, 96, 128, 159), (114, 115, 147, 146), (101, 102, 134, 133), (115, 116, 148, 147), (102, 103, 135, 134), (116, 117, 149, 148), (103, 104, 136, 135), (117, 118, 150, 149), (104, 105, 137, 136), (118, 119, 151, 150), (105, 106, 138, 137), (119, 120, 152, 151), (106, 107, 139, 138), (120, 121, 153, 152), (107, 108, 140, 139), (121, 122, 154, 153), (108, 109, 141, 140), (122, 123, 155, 154), (109, 110, 142, 141), (96, 97, 129, 128), (123, 124, 156, 155), (110, 111, 143, 142), (97, 98, 130, 129), (124, 125, 157, 156), (111, 112, 144, 143), (98, 99, 131, 130), (125, 126, 158, 157), (112, 113, 145, 144), (99, 100, 132, 131), (126, 127, 159, 158), (161, 162, 194, 193), (135, 136, 168, 167), (149, 150, 182, 181), (136, 137, 169, 168), (150, 151, 183, 182), (137, 138, 170, 169), (151, 152, 184, 183), (138, 139, 171, 170), (152, 153, 185, 184), (139, 140, 172, 171), (153, 154, 186, 185), (140, 141, 173, 172), (154, 155, 187, 186), (141, 142, 174, 173), (128, 129, 161, 160), (155, 156, 188, 187), (142, 143, 175, 174), (129, 130, 162, 161), (156, 157, 189, 188), (143, 144, 176, 175), (130, 131, 163, 162), (157, 158, 190, 189), (144, 145, 177, 176), (131, 132, 164, 163), (158, 159, 191, 190), (145, 146, 178, 177), (132, 133, 165, 164), (159, 128, 160, 191), (146, 147, 179, 178), (133, 134, 166, 165), (147, 148, 180, 179), (134, 135, 167, 166), (188, 189, 221, 220), (175, 176, 208, 207), (162, 163, 195, 194), (189, 190, 222, 221), (176, 177, 209, 208), (163, 164, 196, 195), (190, 191, 223, 222), (177, 178, 210, 209), (164, 165, 197, 196), (191, 160, 192, 223), (178, 179, 211, 210), (165, 166, 198, 197), (179, 180, 212, 211), (166, 167, 199, 198), (180, 181, 213, 212), (167, 168, 200, 199), (181, 182, 214, 213), (168, 169, 201, 200), (182, 183, 215, 214), (169, 170, 202, 201), (183, 184, 216, 215), (170, 171, 203, 202), (184, 185, 217, 216), (171, 172, 204, 203), (185, 186, 218, 217), (172, 173, 205, 204), (186, 187, 219, 218), (173, 174, 206, 205), (160, 161, 193, 192), (187, 188, 220, 219), (174, 175, 207, 206), (196, 197, 229, 228), (223, 192, 224, 255), (210, 211, 243, 242), (197, 198, 230, 229), (211, 212, 244, 243), (198, 199, 231, 230), (212, 213, 245, 244), (199, 200, 232, 231), (213, 214, 246, 245), (200, 201, 233, 232), (214, 215, 247, 246), (201, 202, 234, 233), (215, 216, 248, 247), (202, 203, 235, 234), (216, 217, 249, 248), (203, 204, 236, 235), (217, 218, 250, 249), (204, 205, 237, 236), (218, 219, 251, 250), (205, 206, 238, 237), (192, 193, 225, 224), (219, 220, 252, 251), (206, 207, 239, 238), (193, 194, 226, 225), (220, 221, 253, 252), (207, 208, 240, 239), (194, 195, 227, 226), (221, 222, 254, 253), (208, 209, 241, 240), (195, 196, 228, 227), (222, 223, 255, 254), (209, 210, 242, 241), (231, 232, 264, 263), (245, 246, 278, 277), (232, 233, 265, 264), (246, 247, 279, 278), (233, 234, 266, 265), (247, 248, 280, 279), (234, 235, 267, 266), (248, 249, 281, 280), (235, 236, 268, 267), (249, 250, 282, 281), (236, 237, 269, 268), (250, 251, 283, 282), (237, 238, 270, 269), (224, 225, 257, 256), (251, 252, 284, 283), (238, 239, 271, 270), (225, 226, 258, 257), (252, 253, 285, 284), (239, 240, 272, 271), (226, 227, 259, 258), (253, 254, 286, 285), (240, 241, 273, 272), (227, 228, 260, 259), (254, 255, 287, 286), (241, 242, 274, 273), (228, 229, 261, 260), (255, 224, 256, 287), (242, 243, 275, 274), (229, 230, 262, 261), (243, 244, 276, 275), (230, 231, 263, 262), (244, 245, 277, 276), (266, 267, 299, 298), (280, 281, 313, 312), (267, 268, 300, 299), (281, 282, 314, 313), (268, 269, 301, 300), (282, 283, 315, 314), (269, 270, 302, 301), (256, 257, 289, 288), (283, 284, 316, 315), (270, 271, 303, 302), (257, 258, 290, 289), (284, 285, 317, 316), (271, 272, 304, 303), (258, 259, 291, 290), (285, 286, 318, 317), (272, 273, 305, 304), (259, 260, 292, 291), (286, 287, 319, 318), (273, 274, 306, 305), (260, 261, 293, 292), (287, 256, 288, 319), (274, 275, 307, 306), (261, 262, 294, 293), (275, 276, 308, 307), (262, 263, 295, 294), (276, 277, 309, 308), (263, 264, 296, 295), (277, 278, 310, 309), (264, 265, 297, 296), (278, 279, 311, 310), (265, 266, 298, 297), (279, 280, 312, 311), (289, 290, 291, 292, 293, 294, 295, 296, 297, 298, 299, 300, 301, 302, 303, 304, 305, 306, 307, 308, 309, 310, 311, 312, 313, 314, 315, 316, 317, 318, 319, 288), (16, 17, 325, 351), (29, 30, 323, 350), (2, 3, 321, 349), (15, 16, 351, 348), (28, 29, 350, 347), (1, 2, 349, 346), (14, 15, 348, 345), (27, 28, 347, 344), (0, 1, 346, 327), (13, 14, 345, 343), (26, 27, 344, 342), (12, 13, 343, 341), (25, 26, 342, 340), (11, 12, 341, 339), (24, 25, 340, 338), (10, 11, 339, 337), (23, 24, 338, 336), (9, 10, 337, 335), (22, 23, 336, 334), (8, 9, 335, 333), (21, 22, 334, 332), (7, 8, 333, 331), (20, 21, 332, 330), (6, 7, 331, 329), (19, 20, 330, 328), (5, 6, 329, 326), (18, 19, 328, 324), (31, 0, 327, 322), (4, 5, 326, 320), (17, 18, 324, 325), (30, 31, 322, 323), (3, 4, 320, 321), (351, 325, 383, 380), (350, 323, 382, 379), (349, 321, 381, 378), (348, 351, 380, 377), (347, 350, 379, 376), (346, 349, 378, 375), (345, 348, 377, 374), (344, 347, 376, 373), (327, 346, 375, 356), (343, 345, 374, 372), (342, 344, 373, 371), (341, 343, 372, 370), (340, 342, 371, 369), (339, 341, 370, 368), (338, 340, 369, 367), (337, 339, 368, 366), (336, 338, 367, 365), (335, 337, 366, 364), (334, 336, 365, 363), (333, 335, 364, 362), (332, 334, 363, 361), (331, 333, 362, 360), (330, 332, 361, 359), (329, 331, 360, 358), (328, 330, 359, 357), (326, 329, 358, 355), (324, 328, 357, 354), (322, 327, 356, 353), (320, 326, 355, 352), (325, 324, 354, 383), (323, 322, 353, 382), (321, 320, 352, 381)])
me_circle_001.polygons.foreach_set('material_index', [0, 0, 0, 0, 0, 0, 0, 0, 0, 0, 0, 0, 0, 0, 0, 0, 0, 0, 0, 0, 0, 0, 0, 0, 0, 0, 0, 0, 0, 0, 0, 0, 0, 0, 0, 0, 0, 0, 0, 0, 0, 0, 0, 0, 0, 0, 0, 0, 0, 0, 0, 0, 0, 0, 0, 0, 0, 0, 0, 0, 0, 0, 0, 0, 0, 0, 0, 0, 0, 0, 0, 0, 0, 0, 0, 0, 0, 0, 0, 0, 0, 0, 0, 0, 0, 0, 0, 0, 0, 0, 0, 0, 0, 0, 0, 0, 0, 0, 0, 0, 0, 0, 0, 0, 0, 0, 0, 0, 0, 0, 0, 0, 0, 0, 0, 0, 0, 0, 0, 0, 0, 0, 0, 0, 0, 0, 0, 0, 0, 0, 0, 0, 0, 0, 0, 0, 0, 0, 0, 0, 0, 0, 0, 0, 0, 0, 0, 0, 0, 0, 0, 0, 0, 0, 0, 0, 0, 0, 0, 0, 0, 0, 0, 0, 0, 0, 0, 0, 0, 0, 0, 0, 0, 0, 0, 0, 0, 0, 0, 0, 0, 0, 0, 0, 0, 0, 0, 0, 0, 0, 0, 0, 0, 0, 0, 0, 0, 0, 0, 0, 0, 0, 0, 0, 0, 0, 0, 0, 0, 0, 0, 0, 0, 0, 0, 0, 0, 0, 0, 0, 0, 0, 0, 0, 0, 0, 0, 0, 0, 0, 0, 0, 0, 0, 0, 0, 0, 0, 0, 0, 0, 0, 0, 0, 0, 0, 0, 0, 0, 0, 0, 0, 0, 0, 0, 0, 0, 0, 0, 0, 0, 0, 0, 0, 0, 0, 0, 0, 0, 0, 0, 0, 0, 0, 0, 0, 0, 0, 0, 0, 0, 0, 0, 0, 0, 0, 0, 0, 0, 0, 0, 0, 0, 0, 0, 0, 0, 0, 0, 0, 0, 0, 0, 0, 0, 0, 0, 0, 0, 0, 0, 0, 0, 0, 0, 0, 0, 0, 0, 0, 0, 0, 1, 1, 1, 1, 1, 1, 1, 1, 1, 1, 1, 1, 1, 1, 1, 1, 1, 1, 1, 1, 1, 1, 1, 1, 1, 1, 1, 1, 1, 1, 1, 1])
me_circle_001.materials.append(mat_greenglass)
me_circle_001.materials.append(mat_label)
me_circle_001.use_remesh_preserve_volume = False
me_circle_001.use_remesh_preserve_attributes = False
me_circle_001.use_mirror_vertex_groups = False
me_circle_001.update()
me_circle_002 = bpy.data.meshes.new('Circle.002')
me_circle_002.from_pydata([(0.0, 1.0, 0.0), (-0.1951, 0.9808, 0.0), (-0.3827, 0.9239, 0.0), (-0.5556, 0.8315, 0.0), (-0.7071, 0.7071, 0.0), (-0.8315, 0.5556, 0.0), (-0.9239, 0.3827, 0.0), (-0.9808, 0.1951, 0.0), (-1.0, 7.55e-08, 0.0), (-0.9808, -0.1951, 0.0), (-0.9239, -0.3827, 0.0), (-0.8315, -0.5556, 0.0), (-0.7071, -0.7071, 0.0), (-0.5556, -0.8315, 0.0), (-0.3827, -0.9239, 0.0), (-0.1951, -0.9808, 0.0), (3.258e-07, -1.0, 0.0), (0.1951, -0.9808, 0.0), (0.3827, -0.9239, 0.0), (0.5556, -0.8315, 0.0), (0.7071, -0.7071, 0.0), (0.8315, -0.5556, 0.0), (0.9239, -0.3827, 0.0), (0.9808, -0.1951, 0.0), (1.0, 9.656e-07, 0.0), (0.9808, 0.1951, 0.0), (0.9239, 0.3827, 0.0), (0.8315, 0.5556, 0.0), (0.7071, 0.7071, 0.0), (0.5556, 0.8315, 0.0), (0.3827, 0.9239, 0.0), (0.1951, 0.9808, 0.0), (0.0, 1.0, 0.05937), (-0.1951, 0.9808, 0.05937), (-0.3827, 0.9239, 0.05937), (-0.5556, 0.8315, 0.05937), (-0.7071, 0.7071, 0.05937), (-0.8315, 0.5556, 0.05937), (-0.9239, 0.3827, 0.05937), (-0.9808, 0.1951, 0.05937), (-1.0, 7.55e-08, 0.05937), (-0.9808, -0.1951, 0.05937), (-0.9239, -0.3827, 0.05937), (-0.8315, -0.5556, 0.05937), (-0.7071, -0.7071, 0.05937), (-0.5556, -0.8315, 0.05937), (-0.3827, -0.9239, 0.05937), (-0.1951, -0.9808, 0.05937), (3.258e-07, -1.0, 0.05937), (0.1951, -0.9808, 0.05937), (0.3827, -0.9239, 0.05937), (0.5556, -0.8315, 0.05937), (0.7071, -0.7071, 0.05937), (0.8315, -0.5556, 0.05937), (0.9239, -0.3827, 0.05937), (0.9808, -0.1951, 0.05937), (1.0, 9.656e-07, 0.05937), (0.9808, 0.1951, 0.05937), (0.9239, 0.3827, 0.05937), (0.8315, 0.5556, 0.05937), (0.7071, 0.7071, 0.05937), (0.5556, 0.8315, 0.05937), (0.3827, 0.9239, 0.05937), (0.1951, 0.9808, 0.05937), (-9.734e-08, 0.1802, 0.09116), (-0.03516, 0.1768, 0.09116), (-0.06896, 0.1665, 0.09116), (-0.1001, 0.1498, 0.09116), (-0.1274, 0.1274, 0.09116), (-0.1498, 0.1001, 0.09116), (-0.1665, 0.06896, 0.09116), (-0.1767, 0.03516, 0.09116), (-0.1802, 2.472e-07, 0.09116), (-0.1767, -0.03516, 0.09116), (-0.1665, -0.06896, 0.09116), (-0.1498, -0.1001, 0.09116), (-0.1274, -0.1274, 0.09116), (-0.1001, -0.1498, 0.09116), (-0.06896, -0.1665, 0.09116), (-0.03516, -0.1767, 0.09116), (-3.862e-08, -0.1802, 0.09116), (0.03516, -0.1767, 0.09116), (0.06896, -0.1665, 0.09116), (0.1001, -0.1498, 0.09116), (0.1274, -0.1274, 0.09116), (0.1498, -0.1001, 0.09116), (0.1665, -0.06896, 0.09116), (0.1767, -0.03516, 0.09116), (0.1802, 4.076e-07, 0.09116), (0.1767, 0.03516, 0.09116), (0.1665, 0.06896, 0.09116), (0.1498, 0.1001, 0.09116), (0.1274, 0.1274, 0.09116), (0.1001, 0.1498, 0.09116), (0.06896, 0.1665, 0.09116), (0.03516, 0.1768, 0.09116), (-9.734e-08, 0.1802, 1.473), (-0.03516, 0.1768, 1.473), (-0.06896, 0.1665, 1.473), (-0.1001, 0.1498, 1.473), (-0.1274, 0.1274, 1.473), (-0.1498, 0.1001, 1.473), (-0.1665, 0.06896, 1.473), (-0.1767, 0.03516, 1.473), (-0.1802, 2.472e-07, 1.473), (-0.1767, -0.03516, 1.473), (-0.1665, -0.06896, 1.473), (-0.1498, -0.1001, 1.473), (-0.1274, -0.1274, 1.473), (-0.1001, -0.1498, 1.473), (-0.06896, -0.1665, 1.473), (-0.03516, -0.1767, 1.473), (-3.862e-08, -0.1802, 1.473), (0.03516, -0.1767, 1.473), (0.06896, -0.1665, 1.473), (0.1001, -0.1498, 1.473), (0.1274, -0.1274, 1.473), (0.1498, -0.1001, 1.473), (0.1665, -0.06896, 1.473), (0.1767, -0.03516, 1.473), (0.1802, 4.076e-07, 1.473), (0.1767, 0.03516, 1.473), (0.1665, 0.06896, 1.473), (0.1498, 0.1001, 1.473), (0.1274, 0.1274, 1.473), (0.1001, 0.1498, 1.473), (0.06896, 0.1665, 1.473), (0.03516, 0.1768, 1.473), (0.3553, 1.786, 3.016), (0.6969, 1.682, 3.016), (1.012, 1.514, 3.016), (1.288, 1.288, 3.016), (1.514, 1.012, 3.016), (1.682, 0.6969, 3.016), (1.786, 0.3553, 3.016), (1.821, 1.523e-06, 3.016), (1.786, -0.3553, 3.016), (1.682, -0.6969, 3.016), (1.514, -1.012, 3.016), (1.288, -1.288, 3.016), (1.012, -1.514, 3.016), (0.6969, -1.682, 3.016), (0.3553, -1.786, 3.016), (5.892e-07, -1.821, 3.016), (-0.3553, -1.786, 3.016), (-0.6969, -1.682, 3.016), (-1.012, -1.514, 3.016), (-1.288, -1.288, 3.016), (-1.514, -1.012, 3.016), (-1.682, -0.6969, 3.016), (-1.786, -0.3553, 3.016), (-1.821, -9.787e-08, 3.016), (-1.786, 0.3553, 3.016), (-1.682, 0.6969, 3.016), (-1.514, 1.012, 3.016), (-1.288, 1.288, 3.016), (-1.012, 1.514, 3.016), (-0.6969, 1.682, 3.016), (-0.3553, 1.786, 3.016), (-4.169e-09, 1.821, 3.016), (0.3406, 1.712, 3.031), (0.6681, 1.613, 3.031), (0.9699, 1.452, 3.031), (1.234, 1.234, 3.031), (1.452, 0.9699, 3.031), (1.613, 0.6681, 3.031), (1.712, 0.3406, 3.031), (1.746, 1.471e-06, 3.031), (1.712, -0.3406, 3.031), (1.613, -0.6681, 3.031), (1.452, -0.9699, 3.031), (1.234, -1.234, 3.031), (0.9699, -1.452, 3.031), (0.6681, -1.613, 3.031), (0.3406, -1.712, 3.031), (5.593e-07, -1.746, 3.031), (-0.3406, -1.712, 3.031), (-0.6681, -1.613, 3.031), (-0.9699, -1.452, 3.031), (-1.234, -1.234, 3.031), (-1.452, -0.9699, 3.031), (-1.613, -0.6681, 3.031), (-1.712, -0.3406, 3.031), (-1.746, -8.305e-08, 3.031), (-1.712, 0.3406, 3.031), (-1.613, 0.6681, 3.031), (-1.452, 0.9699, 3.031), (-1.234, 1.234, 3.031), (-0.9699, 1.452, 3.031), (-0.6681, 1.613, 3.031), (-0.3406, 1.712, 3.031), (-9.581e-09, 1.746, 3.031), (-9.497e-08, 2.757e-07, 1.4)], [], [(25, 57, 56, 24), (12, 44, 43, 11), (26, 58, 57, 25), (13, 45, 44, 12), (27, 59, 58, 26), (14, 46, 45, 13), (1, 33, 32, 0), (28, 60, 59, 27), (15, 47, 46, 14), (2, 34, 33, 1), (29, 61, 60, 28), (16, 48, 47, 15), (3, 35, 34, 2), (30, 62, 61, 29), (17, 49, 48, 16), (4, 36, 35, 3), (31, 63, 62, 30), (18, 50, 49, 17), (5, 37, 36, 4), (0, 32, 63, 31), (19, 51, 50, 18), (6, 38, 37, 5), (20, 52, 51, 19), (7, 39, 38, 6), (21, 53, 52, 20), (8, 40, 39, 7), (22, 54, 53, 21), (9, 41, 40, 8), (23, 55, 54, 22), (10, 42, 41, 9), (24, 56, 55, 23), (11, 43, 42, 10), (38, 70, 69, 37), (52, 84, 83, 51), (39, 71, 70, 38), (53, 85, 84, 52), (40, 72, 71, 39), (54, 86, 85, 53), (41, 73, 72, 40), (55, 87, 86, 54), (42, 74, 73, 41), (56, 88, 87, 55), (43, 75, 74, 42), (57, 89, 88, 56), (44, 76, 75, 43), (58, 90, 89, 57), (45, 77, 76, 44), (59, 91, 90, 58), (46, 78, 77, 45), (33, 65, 64, 32), (60, 92, 91, 59), (47, 79, 78, 46), (34, 66, 65, 33), (61, 93, 92, 60), (48, 80, 79, 47), (35, 67, 66, 34), (62, 94, 93, 61), (49, 81, 80, 48), (36, 68, 67, 35), (63, 95, 94, 62), (50, 82, 81, 49), (37, 69, 68, 36), (32, 64, 95, 63), (51, 83, 82, 50), (73, 105, 104, 72), (87, 119, 118, 86), (74, 106, 105, 73), (88, 120, 119, 87), (75, 107, 106, 74), (89, 121, 120, 88), (76, 108, 107, 75), (90, 122, 121, 89), (77, 109, 108, 76), (91, 123, 122, 90), (78, 110, 109, 77), (65, 97, 96, 64), (92, 124, 123, 91), (79, 111, 110, 78), (66, 98, 97, 65), (93, 125, 124, 92), (80, 112, 111, 79), (67, 99, 98, 66), (94, 126, 125, 93), (81, 113, 112, 80), (68, 100, 99, 67), (95, 127, 126, 94), (82, 114, 113, 81), (69, 101, 100, 68), (64, 96, 127, 95), (83, 115, 114, 82), (70, 102, 101, 69), (84, 116, 115, 83), (71, 103, 102, 70), (85, 117, 116, 84), (72, 104, 103, 71), (86, 118, 117, 85), (98, 99, 156, 157), (103, 104, 151, 152), (111, 112, 143, 144), (116, 117, 138, 139), (124, 125, 130, 131), (102, 103, 152, 153), (97, 98, 157, 158), (115, 116, 139, 140), (110, 111, 144, 145), (101, 102, 153, 154), (123, 124, 131, 132), (114, 115, 140, 141), (96, 97, 158, 159), (127, 96, 159, 128), (109, 110, 145, 146), (100, 101, 154, 155), (120, 121, 134, 135), (122, 123, 132, 133), (113, 114, 141, 142), (119, 120, 135, 136), (108, 109, 146, 147), (126, 127, 128, 129), (105, 106, 149, 150), (121, 122, 133, 134), (99, 100, 155, 156), (118, 119, 136, 137), (107, 108, 147, 148), (112, 113, 142, 143), (104, 105, 150, 151), (106, 107, 148, 149), (125, 126, 129, 130), (117, 118, 137, 138), (144, 143, 175, 176), (153, 152, 184, 185), (156, 155, 187, 188), (155, 154, 186, 187), (130, 129, 161, 162), (129, 128, 160, 161), (146, 145, 177, 178), (157, 156, 188, 189), (131, 130, 162, 163), (158, 157, 189, 190), (133, 132, 164, 165), (148, 147, 179, 180), (132, 131, 163, 164), (135, 134, 166, 167), (136, 135, 167, 168), (137, 136, 168, 169), (150, 149, 181, 182), (138, 137, 169, 170), (159, 158, 190, 191), (139, 138, 170, 171), (134, 133, 165, 166), (141, 140, 172, 173), (152, 151, 183, 184), (143, 142, 174, 175), (140, 139, 171, 172), (145, 144, 176, 177), (147, 146, 178, 179), (154, 153, 185, 186), (142, 141, 173, 174), (149, 148, 180, 181), (128, 159, 191, 160), (151, 150, 182, 183), (172, 171, 192), (169, 168, 192), (166, 165, 192), (174, 173, 192), (171, 170, 192), (176, 175, 192), (173, 172, 192), (178, 177, 192), (175, 174, 192), (180, 179, 192), (177, 176, 192), (182, 181, 192), (179, 178, 192), (184, 183, 192), (181, 180, 192), (186, 185, 192), (183, 182, 192), (160, 191, 192), (185, 184, 192), (188, 187, 192), (187, 186, 192), (161, 160, 192), (162, 161, 192), (189, 188, 192), (163, 162, 192), (190, 189, 192), (168, 167, 192), (165, 164, 192), (164, 163, 192), (170, 169, 192), (167, 166, 192), (191, 190, 192)])
me_circle_002.materials.append(mat_glass)
me_circle_002.use_remesh_preserve_volume = False
me_circle_002.use_remesh_preserve_attributes = False
me_circle_002.use_mirror_vertex_groups = False
me_circle_002.update()
me_circle = bpy.data.meshes.new('Circle')
me_circle.from_pydata([(0.0, 1.0, 0.0), (-0.1951, 0.9808, 0.0), (-0.3827, 0.9239, 0.0), (-0.5556, 0.8315, 0.0), (-0.7071, 0.7071, 0.0), (-0.8315, 0.5556, 0.0), (-0.9239, 0.3827, 0.0), (-0.9808, 0.1951, 0.0), (-1.0, 7.55e-08, 0.0), (-0.9808, -0.1951, 0.0), (-0.9239, -0.3827, 0.0), (-0.8315, -0.5556, 0.0), (-0.7071, -0.7071, 0.0), (-0.5556, -0.8315, 0.0), (-0.3827, -0.9239, 0.0), (-0.1951, -0.9808, 0.0), (3.258e-07, -1.0, 0.0), (0.1951, -0.9808, 0.0), (0.3827, -0.9239, 0.0), (0.5556, -0.8315, 0.0), (0.7071, -0.7071, 0.0), (0.8315, -0.5556, 0.0), (0.9239, -0.3827, 0.0), (0.9808, -0.1951, 0.0), (1.0, 9.656e-07, 0.0), (0.9808, 0.1951, 0.0), (0.9239, 0.3827, 0.0), (0.8315, 0.5556, 0.0), (0.7071, 0.7071, 0.0), (0.5556, 0.8315, 0.0), (0.3827, 0.9239, 0.0), (0.1951, 0.9808, 0.0), (0.0, 1.0, 0.05937), (-0.1951, 0.9808, 0.05937), (-0.3827, 0.9239, 0.05937), (-0.5556, 0.8315, 0.05937), (-0.7071, 0.7071, 0.05937), (-0.8315, 0.5556, 0.05937), (-0.9239, 0.3827, 0.05937), (-0.9808, 0.1951, 0.05937), (-1.0, 7.55e-08, 0.05937), (-0.9808, -0.1951, 0.05937), (-0.9239, -0.3827, 0.05937), (-0.8315, -0.5556, 0.05937), (-0.7071, -0.7071, 0.05937), (-0.5556, -0.8315, 0.05937), (-0.3827, -0.9239, 0.05937), (-0.1951, -0.9808, 0.05937), (3.258e-07, -1.0, 0.05937), (0.1951, -0.9808, 0.05937), (0.3827, -0.9239, 0.05937), (0.5556, -0.8315, 0.05937), (0.7071, -0.7071, 0.05937), (0.8315, -0.5556, 0.05937), (0.9239, -0.3827, 0.05937), (0.9808, -0.1951, 0.05937), (1.0, 9.656e-07, 0.05937), (0.9808, 0.1951, 0.05937), (0.9239, 0.3827, 0.05937), (0.8315, 0.5556, 0.05937), (0.7071, 0.7071, 0.05937), (0.5556, 0.8315, 0.05937), (0.3827, 0.9239, 0.05937), (0.1951, 0.9808, 0.05937), (-9.734e-08, 0.1802, 0.09116), (-0.03516, 0.1768, 0.09116), (-0.06896, 0.1665, 0.09116), (-0.1001, 0.1498, 0.09116), (-0.1274, 0.1274, 0.09116), (-0.1498, 0.1001, 0.09116), (-0.1665, 0.06896, 0.09116), (-0.1767, 0.03516, 0.09116), (-0.1802, 2.472e-07, 0.09116), (-0.1767, -0.03516, 0.09116), (-0.1665, -0.06896, 0.09116), (-0.1498, -0.1001, 0.09116), (-0.1274, -0.1274, 0.09116), (-0.1001, -0.1498, 0.09116), (-0.06896, -0.1665, 0.09116), (-0.03516, -0.1767, 0.09116), (-3.862e-08, -0.1802, 0.09116), (0.03516, -0.1767, 0.09116), (0.06896, -0.1665, 0.09116), (0.1001, -0.1498, 0.09116), (0.1274, -0.1274, 0.09116), (0.1498, -0.1001, 0.09116), (0.1665, -0.06896, 0.09116), (0.1767, -0.03516, 0.09116), (0.1802, 4.076e-07, 0.09116), (0.1767, 0.03516, 0.09116), (0.1665, 0.06896, 0.09116), (0.1498, 0.1001, 0.09116), (0.1274, 0.1274, 0.09116), (0.1001, 0.1498, 0.09116), (0.06896, 0.1665, 0.09116), (0.03516, 0.1768, 0.09116), (-9.734e-08, 0.1802, 1.473), (-0.03516, 0.1768, 1.473), (-0.06896, 0.1665, 1.473), (-0.1001, 0.1498, 1.473), (-0.1274, 0.1274, 1.473), (-0.1498, 0.1001, 1.473), (-0.1665, 0.06896, 1.473), (-0.1767, 0.03516, 1.473), (-0.1802, 2.472e-07, 1.473), (-0.1767, -0.03516, 1.473), (-0.1665, -0.06896, 1.473), (-0.1498, -0.1001, 1.473), (-0.1274, -0.1274, 1.473), (-0.1001, -0.1498, 1.473), (-0.06896, -0.1665, 1.473), (-0.03516, -0.1767, 1.473), (-3.862e-08, -0.1802, 1.473), (0.03516, -0.1767, 1.473), (0.06896, -0.1665, 1.473), (0.1001, -0.1498, 1.473), (0.1274, -0.1274, 1.473), (0.1498, -0.1001, 1.473), (0.1665, -0.06896, 1.473), (0.1767, -0.03516, 1.473), (0.1802, 4.076e-07, 1.473), (0.1767, 0.03516, 1.473), (0.1665, 0.06896, 1.473), (0.1498, 0.1001, 1.473), (0.1274, 0.1274, 1.473), (0.1001, 0.1498, 1.473), (0.06896, 0.1665, 1.473), (0.03516, 0.1768, 1.473), (-5.12e-08, 0.847, 1.658), (-0.1652, 0.8307, 1.658), (-0.3241, 0.7825, 1.658), (-0.4706, 0.7042, 1.658), (-0.5989, 0.5989, 1.658), (-0.7042, 0.4706, 1.658), (-0.7825, 0.3241, 1.658), (-0.8307, 0.1652, 1.658), (-0.847, 1.148e-07, 1.658), (-0.8307, -0.1652, 1.658), (-0.7825, -0.3241, 1.658), (-0.7042, -0.4706, 1.658), (-0.5989, -0.5989, 1.658), (-0.4706, -0.7042, 1.658), (-0.3241, -0.7825, 1.658), (-0.1652, -0.8307, 1.658), (2.248e-07, -0.847, 1.658), (0.1652, -0.8307, 1.658), (0.3241, -0.7825, 1.658), (0.4706, -0.7042, 1.658), (0.5989, -0.5989, 1.658), (0.7042, -0.4706, 1.658), (0.7825, -0.3241, 1.658), (0.8307, -0.1652, 1.658), (0.847, 8.687e-07, 1.658), (0.8307, 0.1652, 1.658), (0.7825, 0.3241, 1.658), (0.7042, 0.4706, 1.658), (0.5989, 0.5989, 1.658), (0.4706, 0.7042, 1.658), (0.3241, 0.7825, 1.658), (0.1652, 0.8307, 1.658), (-3.865e-08, 0.9878, 2.689), (-0.1927, 0.9689, 2.689), (-0.378, 0.9126, 2.689), (-0.5488, 0.8214, 2.689), (-0.6985, 0.6985, 2.689), (-0.8214, 0.5488, 2.689), (-0.9126, 0.378, 2.689), (-0.9689, 0.1927, 2.689), (-0.9878, 8.499e-08, 2.689), (-0.9689, -0.1927, 2.689), (-0.9126, -0.378, 2.689), (-0.8214, -0.5488, 2.689), (-0.6985, -0.6985, 2.689), (-0.5488, -0.8214, 2.689), (-0.378, -0.9126, 2.689), (-0.1927, -0.9689, 2.689), (2.832e-07, -0.9878, 2.689), (0.1927, -0.9689, 2.689), (0.378, -0.9126, 2.689), (0.5488, -0.8214, 2.689), (0.6985, -0.6985, 2.689), (0.8214, -0.5488, 2.689), (0.9126, -0.378, 2.689), (0.9689, -0.1927, 2.689), (0.9878, 9.643e-07, 2.689), (0.9689, 0.1927, 2.689), (0.9126, 0.378, 2.689), (0.8214, 0.5488, 2.689), (0.6985, 0.6985, 2.689), (0.5488, 0.8214, 2.689), (0.378, 0.9126, 2.689), (0.1927, 0.9689, 2.689), (-4.391e-08, 0.9086, 3.711), (-0.1773, 0.8912, 3.711), (-0.3477, 0.8394, 3.711), (-0.5048, 0.7555, 3.711), (-0.6425, 0.6425, 3.711), (-0.7555, 0.5048, 3.711), (-0.8394, 0.3477, 3.711), (-0.8912, 0.1773, 3.711), (-0.9086, 1.001e-07, 3.711), (-0.8912, -0.1773, 3.711), (-0.8394, -0.3477, 3.711), (-0.7555, -0.5048, 3.711), (-0.6425, -0.6425, 3.711), (-0.5048, -0.7555, 3.711), (-0.3477, -0.8394, 3.711), (-0.1773, -0.8912, 3.711), (2.522e-07, -0.9086, 3.711), (0.1773, -0.8912, 3.711), (0.3477, -0.8394, 3.711), (0.5048, -0.7555, 3.711), (0.6425, -0.6425, 3.711), (0.7555, -0.5048, 3.711), (0.8394, -0.3477, 3.711), (0.8912, -0.1773, 3.711), (0.9086, 9.089e-07, 3.711), (0.8912, 0.1773, 3.711), (0.8394, 0.3477, 3.711), (0.7555, 0.5048, 3.711), (0.6425, 0.6425, 3.711), (0.5048, 0.7555, 3.711), (0.3477, 0.8394, 3.711), (0.1773, 0.8912, 3.711), (-4.908e-08, 0.8484, 3.711), (-0.1655, 0.8321, 3.711), (-0.3247, 0.7838, 3.711), (-0.4714, 0.7054, 3.711), (-0.5999, 0.5999, 3.711), (-0.7054, 0.4714, 3.711), (-0.7838, 0.3247, 3.711), (-0.8321, 0.1655, 3.711), (-0.8484, 1.118e-07, 3.711), (-0.8321, -0.1655, 3.711), (-0.7838, -0.3247, 3.711), (-0.7054, -0.4714, 3.711), (-0.5999, -0.5999, 3.711), (-0.4714, -0.7054, 3.711), (-0.3247, -0.7838, 3.711), (-0.1655, -0.8321, 3.711), (2.274e-07, -0.8484, 3.711), (0.1655, -0.8321, 3.711), (0.3247, -0.7838, 3.711), (0.4714, -0.7054, 3.711), (0.5999, -0.5999, 3.711), (0.7054, -0.4714, 3.711), (0.7838, -0.3247, 3.711), (0.8321, -0.1655, 3.711), (0.8484, 8.669e-07, 3.711), (0.8321, 0.1655, 3.711), (0.7838, 0.3247, 3.711), (0.7054, 0.4714, 3.711), (0.5999, 0.5999, 3.711), (0.4714, 0.7054, 3.711), (0.3247, 0.7838, 3.711), (0.1655, 0.8321, 3.711), (-4.313e-08, 0.924, 2.679), (-0.1803, 0.9063, 2.679), (-0.3536, 0.8537, 2.679), (-0.5134, 0.7683, 2.679), (-0.6534, 0.6534, 2.679), (-0.7683, 0.5134, 2.679), (-0.8537, 0.3536, 2.679), (-0.9063, 0.1803, 2.679), (-0.924, 9.433e-08, 2.679), (-0.9063, -0.1803, 2.679), (-0.8537, -0.3536, 2.679), (-0.7683, -0.5134, 2.679), (-0.6534, -0.6534, 2.679), (-0.5134, -0.7683, 2.679), (-0.3536, -0.8537, 2.679), (-0.1803, -0.9063, 2.679), (2.58e-07, -0.924, 2.679), (0.1803, -0.9063, 2.679), (0.3536, -0.8537, 2.679), (0.5134, -0.7683, 2.679), (0.6534, -0.6534, 2.679), (0.7683, -0.5134, 2.679), (0.8537, -0.3536, 2.679), (0.9063, -0.1803, 2.679), (0.924, 9.168e-07, 2.679), (0.9063, 0.1803, 2.679), (0.8537, 0.3536, 2.679), (0.7683, 0.5134, 2.679), (0.6534, 0.6534, 2.679), (0.5134, 0.7683, 2.679), (0.3536, 0.8537, 2.679), (0.1803, 0.9063, 2.679), (-5.257e-08, 0.7717, 1.721), (-0.1506, 0.7569, 1.721), (-0.2953, 0.713, 1.721), (-0.4287, 0.6417, 1.721), (-0.5457, 0.5457, 1.721), (-0.6417, 0.4287, 1.721), (-0.713, 0.2953, 1.721), (-0.7569, 0.1506, 1.721), (-0.7717, 1.265e-07, 1.721), (-0.7569, -0.1506, 1.721), (-0.713, -0.2953, 1.721), (-0.6417, -0.4287, 1.721), (-0.5457, -0.5457, 1.721), (-0.4287, -0.6417, 1.721), (-0.2953, -0.713, 1.721), (-0.1506, -0.7569, 1.721), (1.989e-07, -0.7717, 1.721), (0.1506, -0.7569, 1.721), (0.2953, -0.713, 1.721), (0.4287, -0.6417, 1.721), (0.5457, -0.5457, 1.721), (0.6417, -0.4287, 1.721), (0.713, -0.2953, 1.721), (0.7569, -0.1506, 1.721), (0.7717, 8.134e-07, 1.721), (0.7569, 0.1506, 1.721), (0.713, 0.2953, 1.721), (0.6417, 0.4287, 1.721), (0.5457, 0.5457, 1.721), (0.4287, 0.6417, 1.721), (0.2953, 0.713, 1.721), (0.1506, 0.7569, 1.721), (-8.233e-08, 0.1874, 1.59), (-0.03656, 0.1838, 1.59), (-0.07171, 0.1731, 1.59), (-0.1041, 0.1558, 1.59), (-0.1325, 0.1325, 1.59), (-0.1558, 0.1041, 1.59), (-0.1731, 0.07171, 1.59), (-0.1838, 0.03656, 1.59), (-0.1874, 2.493e-07, 1.59), (-0.1838, -0.03656, 1.59), (-0.1731, -0.07171, 1.59), (-0.1558, -0.1041, 1.59), (-0.1325, -0.1325, 1.59), (-0.1041, -0.1558, 1.59), (-0.07171, -0.1731, 1.59), (-0.03656, -0.1838, 1.59), (-2.128e-08, -0.1874, 1.59), (0.03656, -0.1838, 1.59), (0.07171, -0.1731, 1.59), (0.1041, -0.1558, 1.59), (0.1325, -0.1325, 1.59), (0.1558, -0.1041, 1.59), (0.1731, -0.07171, 1.59), (0.1838, -0.03656, 1.59), (0.1874, 4.16e-07, 1.59), (0.1838, 0.03656, 1.59), (0.1731, 0.07171, 1.59), (0.1558, 0.1041, 1.59), (0.1325, 0.1325, 1.59), (0.1041, 0.1558, 1.59), (0.07171, 0.1731, 1.59), (0.03656, 0.1838, 1.59), (-9.383e-08, 2.743e-07, 1.59)], [], [(25, 57, 56, 24), (12, 44, 43, 11), (26, 58, 57, 25), (13, 45, 44, 12), (27, 59, 58, 26), (14, 46, 45, 13), (1, 33, 32, 0), (28, 60, 59, 27), (15, 47, 46, 14), (2, 34, 33, 1), (29, 61, 60, 28), (16, 48, 47, 15), (3, 35, 34, 2), (30, 62, 61, 29), (17, 49, 48, 16), (4, 36, 35, 3), (31, 63, 62, 30), (18, 50, 49, 17), (5, 37, 36, 4), (0, 32, 63, 31), (19, 51, 50, 18), (6, 38, 37, 5), (20, 52, 51, 19), (7, 39, 38, 6), (21, 53, 52, 20), (8, 40, 39, 7), (22, 54, 53, 21), (9, 41, 40, 8), (23, 55, 54, 22), (10, 42, 41, 9), (24, 56, 55, 23), (11, 43, 42, 10), (38, 70, 69, 37), (52, 84, 83, 51), (39, 71, 70, 38), (53, 85, 84, 52), (40, 72, 71, 39), (54, 86, 85, 53), (41, 73, 72, 40), (55, 87, 86, 54), (42, 74, 73, 41), (56, 88, 87, 55), (43, 75, 74, 42), (57, 89, 88, 56), (44, 76, 75, 43), (58, 90, 89, 57), (45, 77, 76, 44), (59, 91, 90, 58), (46, 78, 77, 45), (33, 65, 64, 32), (60, 92, 91, 59), (47, 79, 78, 46), (34, 66, 65, 33), (61, 93, 92, 60), (48, 80, 79, 47), (35, 67, 66, 34), (62, 94, 93, 61), (49, 81, 80, 48), (36, 68, 67, 35), (63, 95, 94, 62), (50, 82, 81, 49), (37, 69, 68, 36), (32, 64, 95, 63), (51, 83, 82, 50), (73, 105, 104, 72), (87, 119, 118, 86), (74, 106, 105, 73), (88, 120, 119, 87), (75, 107, 106, 74), (89, 121, 120, 88), (76, 108, 107, 75), (90, 122, 121, 89), (77, 109, 108, 76), (91, 123, 122, 90), (78, 110, 109, 77), (65, 97, 96, 64), (92, 124, 123, 91), (79, 111, 110, 78), (66, 98, 97, 65), (93, 125, 124, 92), (80, 112, 111, 79), (67, 99, 98, 66), (94, 126, 125, 93), (81, 113, 112, 80), (68, 100, 99, 67), (95, 127, 126, 94), (82, 114, 113, 81), (69, 101, 100, 68), (64, 96, 127, 95), (83, 115, 114, 82), (70, 102, 101, 69), (84, 116, 115, 83), (71, 103, 102, 70), (85, 117, 116, 84), (72, 104, 103, 71), (86, 118, 117, 85), (108, 140, 139, 107), (122, 154, 153, 121), (109, 141, 140, 108), (123, 155, 154, 122), (110, 142, 141, 109), (97, 129, 128, 96), (124, 156, 155, 123), (111, 143, 142, 110), (98, 130, 129, 97), (125, 157, 156, 124), (112, 144, 143, 111), (99, 131, 130, 98), (126, 158, 157, 125), (113, 145, 144, 112), (100, 132, 131, 99), (127, 159, 158, 126), (114, 146, 145, 113), (101, 133, 132, 100), (96, 128, 159, 127), (115, 147, 146, 114), (102, 134, 133, 101), (116, 148, 147, 115), (103, 135, 134, 102), (117, 149, 148, 116), (104, 136, 135, 103), (118, 150, 149, 117), (105, 137, 136, 104), (119, 151, 150, 118), (106, 138, 137, 105), (120, 152, 151, 119), (107, 139, 138, 106), (121, 153, 152, 120), (143, 175, 174, 142), (130, 162, 161, 129), (157, 189, 188, 156), (144, 176, 175, 143), (131, 163, 162, 130), (158, 190, 189, 157), (145, 177, 176, 144), (132, 164, 163, 131), (159, 191, 190, 158), (146, 178, 177, 145), (133, 165, 164, 132), (128, 160, 191, 159), (147, 179, 178, 146), (134, 166, 165, 133), (148, 180, 179, 147), (135, 167, 166, 134), (149, 181, 180, 148), (136, 168, 167, 135), (150, 182, 181, 149), (137, 169, 168, 136), (151, 183, 182, 150), (138, 170, 169, 137), (152, 184, 183, 151), (139, 171, 170, 138), (153, 185, 184, 152), (140, 172, 171, 139), (154, 186, 185, 153), (141, 173, 172, 140), (155, 187, 186, 154), (142, 174, 173, 141), (129, 161, 160, 128), (156, 188, 187, 155), (178, 210, 209, 177), (165, 197, 196, 164), (160, 192, 223, 191), (179, 211, 210, 178), (166, 198, 197, 165), (180, 212, 211, 179), (167, 199, 198, 166), (181, 213, 212, 180), (168, 200, 199, 167), (182, 214, 213, 181), (169, 201, 200, 168), (183, 215, 214, 182), (170, 202, 201, 169), (184, 216, 215, 183), (171, 203, 202, 170), (185, 217, 216, 184), (172, 204, 203, 171), (186, 218, 217, 185), (173, 205, 204, 172), (187, 219, 218, 186), (174, 206, 205, 173), (161, 193, 192, 160), (188, 220, 219, 187), (175, 207, 206, 174), (162, 194, 193, 161), (189, 221, 220, 188), (176, 208, 207, 175), (163, 195, 194, 162), (190, 222, 221, 189), (177, 209, 208, 176), (164, 196, 195, 163), (191, 223, 222, 190), (213, 245, 244, 212), (200, 232, 231, 199), (214, 246, 245, 213), (201, 233, 232, 200), (215, 247, 246, 214), (202, 234, 233, 201), (216, 248, 247, 215), (203, 235, 234, 202), (217, 249, 248, 216), (204, 236, 235, 203), (218, 250, 249, 217), (205, 237, 236, 204), (219, 251, 250, 218), (206, 238, 237, 205), (193, 225, 224, 192), (220, 252, 251, 219), (207, 239, 238, 206), (194, 226, 225, 193), (221, 253, 252, 220), (208, 240, 239, 207), (195, 227, 226, 194), (222, 254, 253, 221), (209, 241, 240, 208), (196, 228, 227, 195), (223, 255, 254, 222), (210, 242, 241, 209), (197, 229, 228, 196), (192, 224, 255, 223), (211, 243, 242, 210), (198, 230, 229, 197), (212, 244, 243, 211), (199, 231, 230, 198), (248, 280, 279, 247), (235, 267, 266, 234), (249, 281, 280, 248), (236, 268, 267, 235), (250, 282, 281, 249), (237, 269, 268, 236), (251, 283, 282, 250), (238, 270, 269, 237), (225, 257, 256, 224), (252, 284, 283, 251), (239, 271, 270, 238), (226, 258, 257, 225), (253, 285, 284, 252), (240, 272, 271, 239), (227, 259, 258, 226), (254, 286, 285, 253), (241, 273, 272, 240), (228, 260, 259, 227), (255, 287, 286, 254), (242, 274, 273, 241), (229, 261, 260, 228), (224, 256, 287, 255), (243, 275, 274, 242), (230, 262, 261, 229), (244, 276, 275, 243), (231, 263, 262, 230), (245, 277, 276, 244), (232, 264, 263, 231), (246, 278, 277, 245), (233, 265, 264, 232), (247, 279, 278, 246), (234, 266, 265, 233), (283, 315, 314, 282), (270, 302, 301, 269), (257, 289, 288, 256), (284, 316, 315, 283), (271, 303, 302, 270), (258, 290, 289, 257), (285, 317, 316, 284), (272, 304, 303, 271), (259, 291, 290, 258), (286, 318, 317, 285), (273, 305, 304, 272), (260, 292, 291, 259), (287, 319, 318, 286), (274, 306, 305, 273), (261, 293, 292, 260), (256, 288, 319, 287), (275, 307, 306, 274), (262, 294, 293, 261), (276, 308, 307, 275), (263, 295, 294, 262), (277, 309, 308, 276), (264, 296, 295, 263), (278, 310, 309, 277), (265, 297, 296, 264), (279, 311, 310, 278), (266, 298, 297, 265), (280, 312, 311, 279), (267, 299, 298, 266), (281, 313, 312, 280), (268, 300, 299, 267), (282, 314, 313, 281), (269, 301, 300, 268), (318, 350, 349, 317), (305, 337, 336, 304), (292, 324, 323, 291), (319, 351, 350, 318), (306, 338, 337, 305), (293, 325, 324, 292), (288, 320, 351, 319), (307, 339, 338, 306), (294, 326, 325, 293), (308, 340, 339, 307), (295, 327, 326, 294), (309, 341, 340, 308), (296, 328, 327, 295), (310, 342, 341, 309), (297, 329, 328, 296), (311, 343, 342, 310), (298, 330, 329, 297), (312, 344, 343, 311), (299, 331, 330, 298), (313, 345, 344, 312), (300, 332, 331, 299), (314, 346, 345, 313), (301, 333, 332, 300), (315, 347, 346, 314), (302, 334, 333, 301), (289, 321, 320, 288), (316, 348, 347, 315), (303, 335, 334, 302), (290, 322, 321, 289), (317, 349, 348, 316), (304, 336, 335, 303), (291, 323, 322, 290), (340, 352, 339), (327, 352, 326), (341, 352, 340), (328, 352, 327), (342, 352, 341), (329, 352, 328), (343, 352, 342), (330, 352, 329), (344, 352, 343), (331, 352, 330), (345, 352, 344), (332, 352, 331), (346, 352, 345), (333, 352, 332), (347, 352, 346), (334, 352, 333), (321, 352, 320), (348, 352, 347), (335, 352, 334), (322, 352, 321), (349, 352, 348), (336, 352, 335), (323, 352, 322), (350, 352, 349), (337, 352, 336), (324, 352, 323), (351, 352, 350), (338, 352, 337), (325, 352, 324), (320, 352, 351), (339, 352, 338), (326, 352, 325)])
me_circle.materials.append(mat_glass)
me_circle.use_remesh_preserve_volume = False
me_circle.use_remesh_preserve_attributes = False
me_circle.use_mirror_vertex_groups = False
me_circle.update()

# ---- objects
ob_liquer_bottle = bpy.data.objects.new('Liquer bottle', me_plane_001)
ob_whisky_bottle = bpy.data.objects.new('Whisky bottle', me_plane)
ob_wine_bottle = bpy.data.objects.new('Wine bottle', me_circle_001)
ob_cocktail_glass = bpy.data.objects.new('Cocktail glass', me_circle_002)
ob_wine_glass = bpy.data.objects.new('Wine glass', me_circle)

# ---- transforms, parenting, visibility, modifiers, constraints
ob_liquer_bottle.location = (0.0, 0.0, 0.0)
ob_liquer_bottle.lineart.crease_threshold = 0.0
_m = ob_liquer_bottle.modifiers.new('Mirror', 'MIRROR')
_m.use_axis = (True, True, False)
_m.use_clip = True
ob_whisky_bottle.location = (0.0, 0.0, 0.0)
ob_whisky_bottle.hide_viewport = True
ob_whisky_bottle.hide_render = True
ob_whisky_bottle.lineart.crease_threshold = 0.0
_m = ob_whisky_bottle.modifiers.new('Mirror', 'MIRROR')
_m.use_axis = (True, True, False)
_m.use_clip = True
ob_wine_bottle.location = (0.0, 0.0, 0.0)
ob_wine_bottle.hide_viewport = True
ob_wine_bottle.hide_render = True
ob_wine_bottle.lineart.crease_threshold = 0.0
ob_cocktail_glass.location = (0.0, 0.0, 0.0)
ob_cocktail_glass.hide_viewport = True
ob_cocktail_glass.hide_render = True
ob_cocktail_glass.lineart.crease_threshold = 0.0
ob_wine_glass.location = (0.0, 0.0, 0.0)
ob_wine_glass.hide_viewport = True
ob_wine_glass.hide_render = True
ob_wine_glass.lineart.crease_threshold = 0.0

# ---- collection membership
col_collection_1.objects.link(ob_liquer_bottle)
col_collection_1.objects.link(ob_whisky_bottle)
col_collection_1.objects.link(ob_wine_bottle)
col_collection_1.objects.link(ob_cocktail_glass)
col_collection_1.objects.link(ob_wine_glass)

# ---- scene / render settings (as saved in the file)
scene.frame_start = 1; scene.frame_end = 250; scene.frame_set(1)
scene.render.engine = 'CYCLES'
scene.render.resolution_percentage = 50
scene.render.dither_intensity = 0.0
scene.cycles.use_denoising = False
scene.cycles.samples = 128
scene.cycles.sampling_pattern = 'TABULATED_SOBOL'
scene.cycles.light_sampling_threshold = 0.0
scene.cycles.use_adaptive_sampling = False
scene.cycles.use_light_tree = False
scene.cycles.blur_glossy = 0.0
scene.cycles.sample_clamp_indirect = 0.0
scene.view_settings.view_transform = 'Standard'
bpy.context.view_layer.update()

# ---- added for rendering (the .blend has no active camera and no usable light): camera, sun
cam_auto = bpy.data.cameras.new('AutoCamera')
cam_auto.lens = 50.0
cam_auto.sensor_width = 36.0
cam_auto.clip_end = 1000.0
ob_auto_camera = bpy.data.objects.new('AutoCamera', cam_auto)
scene.collection.objects.link(ob_auto_camera)
ob_auto_camera.location = (6.81158, -8.1739, 8.37331)
ob_auto_camera.rotation_euler = (1.09748, -7.21219e-08, 0.694738)
scene.camera = ob_auto_camera
light_auto_sun = bpy.data.lights.new('AutoSun', 'SUN')
light_auto_sun.energy = 3.0
light_auto_sun.angle = 0.0523599
ob_auto_sun = bpy.data.objects.new('AutoSun', light_auto_sun)
scene.collection.objects.link(ob_auto_sun)
ob_auto_sun.rotation_euler = (0.872665, 0.174533, 0.523599)
bpy.context.view_layer.update()
